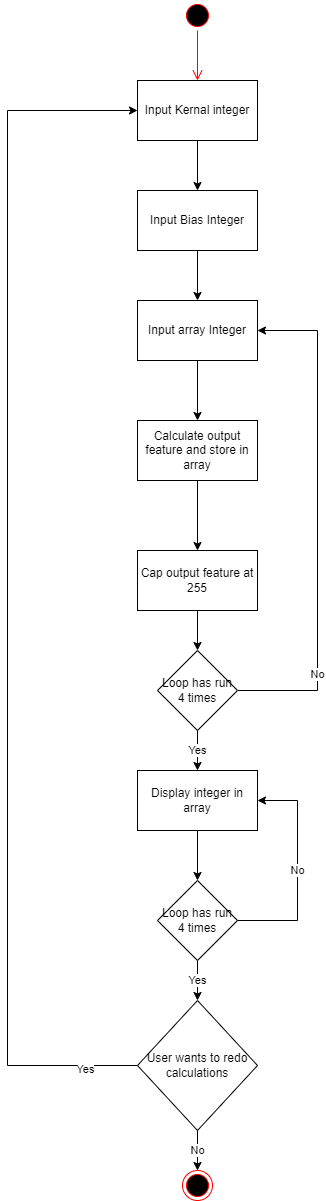

The diagram above was exported from draw.io. Its source (the exported page's mxGraphModel, read from the mxfile embedded in the PNG):
<mxGraphModel dx="1036" dy="654" grid="1" gridSize="10" guides="1" tooltips="1" connect="1" arrows="1" fold="1" page="1" pageScale="1" pageWidth="850" pageHeight="1100" math="0" shadow="0">
  <root>
    <mxCell id="0" />
    <mxCell id="1" parent="0" />
    <mxCell id="oFhtAWTQcM2qS4UTCMll-14" style="edgeStyle=orthogonalEdgeStyle;rounded=0;orthogonalLoop=1;jettySize=auto;html=1;" parent="1" source="oFhtAWTQcM2qS4UTCMll-2" target="oFhtAWTQcM2qS4UTCMll-3" edge="1">
      <mxGeometry relative="1" as="geometry" />
    </mxCell>
    <mxCell id="oFhtAWTQcM2qS4UTCMll-2" value="Input Kernal integer" style="rounded=0;whiteSpace=wrap;html=1;" parent="1" vertex="1">
      <mxGeometry x="210" y="140" width="120" height="60" as="geometry" />
    </mxCell>
    <mxCell id="oFhtAWTQcM2qS4UTCMll-13" style="edgeStyle=orthogonalEdgeStyle;rounded=0;orthogonalLoop=1;jettySize=auto;html=1;entryX=0.5;entryY=0;entryDx=0;entryDy=0;" parent="1" source="oFhtAWTQcM2qS4UTCMll-3" target="oFhtAWTQcM2qS4UTCMll-4" edge="1">
      <mxGeometry relative="1" as="geometry" />
    </mxCell>
    <mxCell id="oFhtAWTQcM2qS4UTCMll-3" value="Input Bias Integer" style="rounded=0;whiteSpace=wrap;html=1;" parent="1" vertex="1">
      <mxGeometry x="210" y="250" width="120" height="60" as="geometry" />
    </mxCell>
    <mxCell id="0ymBGZVX9-5P2BB1k6h1-2" style="edgeStyle=orthogonalEdgeStyle;rounded=0;orthogonalLoop=1;jettySize=auto;html=1;entryX=0.5;entryY=0;entryDx=0;entryDy=0;" edge="1" parent="1" source="oFhtAWTQcM2qS4UTCMll-4" target="0ymBGZVX9-5P2BB1k6h1-1">
      <mxGeometry relative="1" as="geometry" />
    </mxCell>
    <mxCell id="oFhtAWTQcM2qS4UTCMll-4" value="Input array Integer" style="rounded=0;whiteSpace=wrap;html=1;" parent="1" vertex="1">
      <mxGeometry x="210" y="360" width="120" height="60" as="geometry" />
    </mxCell>
    <mxCell id="oFhtAWTQcM2qS4UTCMll-17" value="" style="ellipse;html=1;shape=startState;fillColor=#000000;strokeColor=#ff0000;" parent="1" vertex="1">
      <mxGeometry x="255" y="60" width="30" height="30" as="geometry" />
    </mxCell>
    <mxCell id="oFhtAWTQcM2qS4UTCMll-18" value="" style="edgeStyle=orthogonalEdgeStyle;html=1;verticalAlign=bottom;endArrow=open;endSize=8;strokeColor=#ff0000;rounded=0;" parent="1" source="oFhtAWTQcM2qS4UTCMll-17" target="oFhtAWTQcM2qS4UTCMll-2" edge="1">
      <mxGeometry relative="1" as="geometry">
        <mxPoint x="215" y="150" as="targetPoint" />
      </mxGeometry>
    </mxCell>
    <mxCell id="oFhtAWTQcM2qS4UTCMll-19" value="" style="ellipse;html=1;shape=endState;fillColor=#000000;strokeColor=#ff0000;" parent="1" vertex="1">
      <mxGeometry x="255" y="1230" width="30" height="30" as="geometry" />
    </mxCell>
    <mxCell id="0ymBGZVX9-5P2BB1k6h1-3" style="edgeStyle=orthogonalEdgeStyle;rounded=0;orthogonalLoop=1;jettySize=auto;html=1;entryX=0.5;entryY=0;entryDx=0;entryDy=0;" edge="1" parent="1" source="0ymBGZVX9-5P2BB1k6h1-1">
      <mxGeometry relative="1" as="geometry">
        <mxPoint x="270" y="610" as="targetPoint" />
      </mxGeometry>
    </mxCell>
    <mxCell id="0ymBGZVX9-5P2BB1k6h1-1" value="Calculate output feature and store in array" style="rounded=0;whiteSpace=wrap;html=1;" vertex="1" parent="1">
      <mxGeometry x="210" y="480" width="120" height="60" as="geometry" />
    </mxCell>
    <mxCell id="0ymBGZVX9-5P2BB1k6h1-9" style="edgeStyle=orthogonalEdgeStyle;rounded=0;orthogonalLoop=1;jettySize=auto;html=1;entryX=0.5;entryY=0;entryDx=0;entryDy=0;" edge="1" parent="1" source="0ymBGZVX9-5P2BB1k6h1-5" target="0ymBGZVX9-5P2BB1k6h1-6">
      <mxGeometry relative="1" as="geometry" />
    </mxCell>
    <mxCell id="0ymBGZVX9-5P2BB1k6h1-5" value="Cap output feature at 255" style="rounded=0;whiteSpace=wrap;html=1;" vertex="1" parent="1">
      <mxGeometry x="210" y="610" width="120" height="60" as="geometry" />
    </mxCell>
    <mxCell id="0ymBGZVX9-5P2BB1k6h1-8" value="" style="edgeStyle=orthogonalEdgeStyle;rounded=0;orthogonalLoop=1;jettySize=auto;html=1;entryX=1;entryY=0.5;entryDx=0;entryDy=0;" edge="1" parent="1" source="0ymBGZVX9-5P2BB1k6h1-6" target="oFhtAWTQcM2qS4UTCMll-4">
      <mxGeometry relative="1" as="geometry">
        <Array as="points">
          <mxPoint x="390" y="750" />
          <mxPoint x="390" y="390" />
        </Array>
      </mxGeometry>
    </mxCell>
    <mxCell id="0ymBGZVX9-5P2BB1k6h1-22" value="No" style="edgeLabel;html=1;align=center;verticalAlign=middle;resizable=0;points=[];" vertex="1" connectable="0" parent="0ymBGZVX9-5P2BB1k6h1-8">
      <mxGeometry x="-0.6112" y="1" relative="1" as="geometry">
        <mxPoint as="offset" />
      </mxGeometry>
    </mxCell>
    <mxCell id="0ymBGZVX9-5P2BB1k6h1-11" value="Yes" style="edgeStyle=orthogonalEdgeStyle;rounded=0;orthogonalLoop=1;jettySize=auto;html=1;entryX=0.5;entryY=0;entryDx=0;entryDy=0;" edge="1" parent="1" source="0ymBGZVX9-5P2BB1k6h1-6" target="0ymBGZVX9-5P2BB1k6h1-10">
      <mxGeometry relative="1" as="geometry" />
    </mxCell>
    <mxCell id="0ymBGZVX9-5P2BB1k6h1-6" value="Loop has run 4 times" style="rhombus;whiteSpace=wrap;html=1;" vertex="1" parent="1">
      <mxGeometry x="230" y="710" width="80" height="80" as="geometry" />
    </mxCell>
    <mxCell id="0ymBGZVX9-5P2BB1k6h1-13" style="edgeStyle=orthogonalEdgeStyle;rounded=0;orthogonalLoop=1;jettySize=auto;html=1;" edge="1" parent="1" source="0ymBGZVX9-5P2BB1k6h1-10" target="0ymBGZVX9-5P2BB1k6h1-12">
      <mxGeometry relative="1" as="geometry" />
    </mxCell>
    <mxCell id="0ymBGZVX9-5P2BB1k6h1-10" value="Display integer in array" style="rounded=0;whiteSpace=wrap;html=1;" vertex="1" parent="1">
      <mxGeometry x="210" y="830" width="120" height="60" as="geometry" />
    </mxCell>
    <mxCell id="0ymBGZVX9-5P2BB1k6h1-15" value="No" style="edgeStyle=orthogonalEdgeStyle;rounded=0;orthogonalLoop=1;jettySize=auto;html=1;entryX=1;entryY=0.5;entryDx=0;entryDy=0;" edge="1" parent="1" source="0ymBGZVX9-5P2BB1k6h1-12" target="0ymBGZVX9-5P2BB1k6h1-10">
      <mxGeometry relative="1" as="geometry">
        <Array as="points">
          <mxPoint x="370" y="980" />
          <mxPoint x="370" y="860" />
        </Array>
      </mxGeometry>
    </mxCell>
    <mxCell id="0ymBGZVX9-5P2BB1k6h1-17" value="Yes" style="edgeStyle=orthogonalEdgeStyle;rounded=0;orthogonalLoop=1;jettySize=auto;html=1;entryX=0.5;entryY=0;entryDx=0;entryDy=0;" edge="1" parent="1" source="0ymBGZVX9-5P2BB1k6h1-12" target="0ymBGZVX9-5P2BB1k6h1-16">
      <mxGeometry relative="1" as="geometry" />
    </mxCell>
    <mxCell id="0ymBGZVX9-5P2BB1k6h1-12" value="Loop has run 4 times" style="rhombus;whiteSpace=wrap;html=1;" vertex="1" parent="1">
      <mxGeometry x="230" y="940" width="80" height="80" as="geometry" />
    </mxCell>
    <mxCell id="0ymBGZVX9-5P2BB1k6h1-18" value="No" style="edgeStyle=orthogonalEdgeStyle;rounded=0;orthogonalLoop=1;jettySize=auto;html=1;entryX=0.5;entryY=0;entryDx=0;entryDy=0;" edge="1" parent="1" source="0ymBGZVX9-5P2BB1k6h1-16" target="oFhtAWTQcM2qS4UTCMll-19">
      <mxGeometry relative="1" as="geometry" />
    </mxCell>
    <mxCell id="0ymBGZVX9-5P2BB1k6h1-19" style="edgeStyle=orthogonalEdgeStyle;rounded=0;orthogonalLoop=1;jettySize=auto;html=1;entryX=0;entryY=0.5;entryDx=0;entryDy=0;" edge="1" parent="1" source="0ymBGZVX9-5P2BB1k6h1-16" target="oFhtAWTQcM2qS4UTCMll-2">
      <mxGeometry relative="1" as="geometry">
        <Array as="points">
          <mxPoint x="80" y="1125" />
          <mxPoint x="80" y="170" />
        </Array>
      </mxGeometry>
    </mxCell>
    <mxCell id="0ymBGZVX9-5P2BB1k6h1-23" value="Yes" style="edgeLabel;html=1;align=center;verticalAlign=middle;resizable=0;points=[];" vertex="1" connectable="0" parent="0ymBGZVX9-5P2BB1k6h1-19">
      <mxGeometry x="-0.9124" y="3" relative="1" as="geometry">
        <mxPoint as="offset" />
      </mxGeometry>
    </mxCell>
    <mxCell id="0ymBGZVX9-5P2BB1k6h1-16" value="User wants to redo calculations" style="rhombus;whiteSpace=wrap;html=1;" vertex="1" parent="1">
      <mxGeometry x="210" y="1060" width="120" height="130" as="geometry" />
    </mxCell>
  </root>
</mxGraphModel>